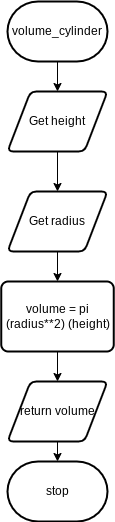

The diagram above was exported from draw.io. Its source (the exported page's mxGraphModel, read from the mxfile embedded in the PNG):
<mxGraphModel dx="1074" dy="709" grid="1" gridSize="10" guides="1" tooltips="1" connect="1" arrows="1" fold="1" page="1" pageScale="1" pageWidth="827" pageHeight="1169" math="0" shadow="0">
  <root>
    <mxCell id="0" />
    <mxCell id="1" parent="0" />
    <mxCell id="8" style="edgeStyle=none;html=1;" parent="1" source="2" target="3" edge="1">
      <mxGeometry relative="1" as="geometry" />
    </mxCell>
    <mxCell id="2" value="volume_cylinder" style="strokeWidth=2;html=1;shape=mxgraph.flowchart.terminator;whiteSpace=wrap;" parent="1" vertex="1">
      <mxGeometry x="370" y="20" width="100" height="60" as="geometry" />
    </mxCell>
    <mxCell id="9" style="edgeStyle=none;html=1;entryX=0.5;entryY=0;entryDx=0;entryDy=0;" parent="1" source="3" target="16" edge="1">
      <mxGeometry relative="1" as="geometry">
        <mxPoint x="420" y="200" as="targetPoint" />
      </mxGeometry>
    </mxCell>
    <mxCell id="3" value="Get height" style="shape=parallelogram;html=1;strokeWidth=2;perimeter=parallelogramPerimeter;whiteSpace=wrap;rounded=1;arcSize=12;size=0.23;" parent="1" vertex="1">
      <mxGeometry x="370" y="110" width="100" height="60" as="geometry" />
    </mxCell>
    <mxCell id="18" style="edgeStyle=none;html=1;exitX=0.5;exitY=1;exitDx=0;exitDy=0;entryX=0.5;entryY=0;entryDx=0;entryDy=0;" parent="1" source="16" target="17" edge="1">
      <mxGeometry relative="1" as="geometry" />
    </mxCell>
    <mxCell id="16" value="Get radius" style="shape=parallelogram;html=1;strokeWidth=2;perimeter=parallelogramPerimeter;whiteSpace=wrap;rounded=1;arcSize=12;size=0.23;" parent="1" vertex="1">
      <mxGeometry x="370" y="210" width="100" height="60" as="geometry" />
    </mxCell>
    <mxCell id="20" style="edgeStyle=none;html=1;exitX=0.5;exitY=1;exitDx=0;exitDy=0;entryX=0.5;entryY=0;entryDx=0;entryDy=0;" parent="1" source="17" target="19" edge="1">
      <mxGeometry relative="1" as="geometry" />
    </mxCell>
    <mxCell id="17" value="volume = pi (radius**2) (height)" style="rounded=1;whiteSpace=wrap;html=1;absoluteArcSize=1;arcSize=14;strokeWidth=2;" parent="1" vertex="1">
      <mxGeometry x="363.75" y="300" width="112.5" height="70" as="geometry" />
    </mxCell>
    <mxCell id="22" style="edgeStyle=none;html=1;exitX=0.5;exitY=1;exitDx=0;exitDy=0;entryX=0.5;entryY=0;entryDx=0;entryDy=0;entryPerimeter=0;" parent="1" source="19" target="21" edge="1">
      <mxGeometry relative="1" as="geometry" />
    </mxCell>
    <mxCell id="19" value="return volume" style="shape=parallelogram;html=1;strokeWidth=2;perimeter=parallelogramPerimeter;whiteSpace=wrap;rounded=1;arcSize=12;size=0.23;" parent="1" vertex="1">
      <mxGeometry x="370" y="400" width="100" height="60" as="geometry" />
    </mxCell>
    <mxCell id="21" value="stop" style="strokeWidth=2;html=1;shape=mxgraph.flowchart.terminator;whiteSpace=wrap;" parent="1" vertex="1">
      <mxGeometry x="370" y="480" width="100" height="60" as="geometry" />
    </mxCell>
  </root>
</mxGraphModel>